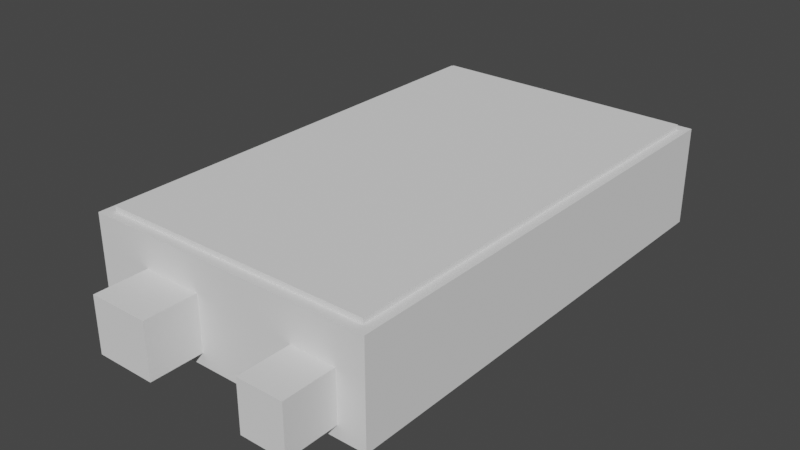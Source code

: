 # Source: 3d.blend  (saved by Blender 2.93.21; exported with 4.5.12 LTS)
import bpy
from mathutils import Matrix  # noqa: F401  (used for matrix-valued properties, if any)

bpy.ops.wm.read_factory_settings(use_empty=True)
scene = bpy.context.scene
scene.name = 'Scene'

# ---- world
world_world = bpy.data.worlds.new('World'); scene.world = world_world
world_world.use_nodes = True; world_world.node_tree.nodes.clear()
_N = world_world.node_tree.nodes; _L = world_world.node_tree.links
n0 = _N.new('ShaderNodeOutputWorld'); n0.name = 'World Output'; n0.location = (300, 300)
n1 = _N.new('ShaderNodeBackground'); n1.name = 'Background'; n1.location = (10, 300)
n1.inputs[0].default_value = (0.05088, 0.05088, 0.05088, 1.0)
_L.new(n1.outputs[0], n0.inputs[0])
n0.is_active_output = True
world_world.color = (0.05088, 0.05088, 0.05088)
world_world.use_sun_shadow = False
world_world.sun_shadow_jitter_overblur = 0.0

# ---- meshes
me_cubo_001 = bpy.data.meshes.new('Cubo.001')
me_cubo_001.from_pydata([(-1.0, -1.0, -1.0), (-1.0, -1.0, 1.0), (-1.0, 1.0, -1.0), (-1.0, 1.0, 1.0), (1.0, -1.0, -1.0), (1.0, -1.0, 1.0), (1.0, 1.0, -1.0), (1.0, 1.0, 1.0)], [], [(0, 1, 3, 2), (2, 3, 7, 6), (6, 7, 5, 4), (4, 5, 1, 0), (2, 6, 4, 0), (7, 3, 1, 5)])
_uv = me_cubo_001.uv_layers.new(name='MapaUV')
_uv.uv.foreach_set('vector', [0.375, 0.0, 0.625, 0.0, 0.625, 0.25, 0.375, 0.25, 0.375, 0.25, 0.625, 0.25, 0.625, 0.5, 0.375, 0.5, 0.375, 0.5, 0.625, 0.5, 0.625, 0.75, 0.375, 0.75, 0.375, 0.75, 0.625, 0.75, 0.625, 1.0, 0.375, 1.0, 0.125, 0.5, 0.375, 0.5, 0.375, 0.75, 0.125, 0.75, 0.625, 0.5, 0.875, 0.5, 0.875, 0.75, 0.625, 0.75])
me_cubo_001.use_remesh_fix_poles = True
me_cubo_001.use_remesh_preserve_attributes = False
me_cubo_001.update()
me_cubo_002 = bpy.data.meshes.new('Cubo.002')
me_cubo_002.from_pydata([(-1.0, -1.0, -1.0), (-1.0, -1.0, 1.0), (-1.0, 1.0, -1.0), (-1.0, 1.0, 1.0), (1.0, -1.0, -1.0), (1.0, -1.0, 1.0), (1.0, 1.0, -1.0), (1.0, 1.0, 1.0)], [], [(0, 1, 3, 2), (2, 3, 7, 6), (6, 7, 5, 4), (4, 5, 1, 0), (2, 6, 4, 0), (7, 3, 1, 5)])
_uv = me_cubo_002.uv_layers.new(name='MapaUV')
_uv.uv.foreach_set('vector', [0.375, 0.0, 0.625, 0.0, 0.625, 0.25, 0.375, 0.25, 0.375, 0.25, 0.625, 0.25, 0.625, 0.5, 0.375, 0.5, 0.375, 0.5, 0.625, 0.5, 0.625, 0.75, 0.375, 0.75, 0.375, 0.75, 0.625, 0.75, 0.625, 1.0, 0.375, 1.0, 0.125, 0.5, 0.375, 0.5, 0.375, 0.75, 0.125, 0.75, 0.625, 0.5, 0.875, 0.5, 0.875, 0.75, 0.625, 0.75])
me_cubo_002.use_remesh_fix_poles = True
me_cubo_002.use_remesh_preserve_attributes = False
me_cubo_002.update()
me_cubo_004 = bpy.data.meshes.new('Cubo.004')
me_cubo_004.from_pydata([(-1.0, -1.0, -1.0), (-1.0, -1.0, 1.0), (-1.0, 1.0, -1.0), (-1.0, 1.0, 1.0), (1.0, -1.0, -1.0), (1.0, -1.0, 1.0), (1.0, 1.0, -1.0), (1.0, 1.0, 1.0)], [], [(0, 1, 3, 2), (2, 3, 7, 6), (6, 7, 5, 4), (4, 5, 1, 0), (2, 6, 4, 0), (7, 3, 1, 5)])
_uv = me_cubo_004.uv_layers.new(name='MapaUV')
_uv.uv.foreach_set('vector', [0.375, 0.0, 0.625, 0.0, 0.625, 0.25, 0.375, 0.25, 0.375, 0.25, 0.625, 0.25, 0.625, 0.5, 0.375, 0.5, 0.375, 0.5, 0.625, 0.5, 0.625, 0.75, 0.375, 0.75, 0.375, 0.75, 0.625, 0.75, 0.625, 1.0, 0.375, 1.0, 0.125, 0.5, 0.375, 0.5, 0.375, 0.75, 0.125, 0.75, 0.625, 0.5, 0.875, 0.5, 0.875, 0.75, 0.625, 0.75])
me_cubo_004.use_remesh_fix_poles = True
me_cubo_004.use_remesh_preserve_attributes = False
me_cubo_004.update()
me_cubo_005 = bpy.data.meshes.new('Cubo.005')
me_cubo_005.from_pydata([(-1.0, -1.0, -1.0), (-1.0, -1.0, 1.0), (-1.0, 1.0, -1.0), (-1.0, 1.0, 1.0), (1.0, -1.0, -1.0), (1.0, -1.0, 1.0), (1.0, 1.0, -1.0), (1.0, 1.0, 1.0)], [], [(0, 1, 3, 2), (2, 3, 7, 6), (6, 7, 5, 4), (4, 5, 1, 0), (2, 6, 4, 0), (7, 3, 1, 5)])
_uv = me_cubo_005.uv_layers.new(name='MapaUV')
_uv.uv.foreach_set('vector', [0.375, 0.0, 0.625, 0.0, 0.625, 0.25, 0.375, 0.25, 0.375, 0.25, 0.625, 0.25, 0.625, 0.5, 0.375, 0.5, 0.375, 0.5, 0.625, 0.5, 0.625, 0.75, 0.375, 0.75, 0.375, 0.75, 0.625, 0.75, 0.625, 1.0, 0.375, 1.0, 0.125, 0.5, 0.375, 0.5, 0.375, 0.75, 0.125, 0.75, 0.625, 0.5, 0.875, 0.5, 0.875, 0.75, 0.625, 0.75])
me_cubo_005.use_remesh_fix_poles = True
me_cubo_005.use_remesh_preserve_attributes = False
me_cubo_005.update()
me_cubo_006 = bpy.data.meshes.new('Cubo.006')
me_cubo_006.from_pydata([(-1.0, -1.0, -1.0), (-1.0, -1.0, 1.0), (-1.0, 1.0, -1.0), (-1.0, 1.0, 1.0), (1.0, -1.0, -1.0), (1.0, -1.0, 1.0), (1.0, 1.0, -1.0), (1.0, 1.0, 1.0)], [], [(0, 1, 3, 2), (2, 3, 7, 6), (6, 7, 5, 4), (4, 5, 1, 0), (2, 6, 4, 0), (7, 3, 1, 5)])
_uv = me_cubo_006.uv_layers.new(name='MapaUV')
_uv.uv.foreach_set('vector', [0.375, 0.0, 0.625, 0.0, 0.625, 0.25, 0.375, 0.25, 0.375, 0.25, 0.625, 0.25, 0.625, 0.5, 0.375, 0.5, 0.375, 0.5, 0.625, 0.5, 0.625, 0.75, 0.375, 0.75, 0.375, 0.75, 0.625, 0.75, 0.625, 1.0, 0.375, 1.0, 0.125, 0.5, 0.375, 0.5, 0.375, 0.75, 0.125, 0.75, 0.625, 0.5, 0.875, 0.5, 0.875, 0.75, 0.625, 0.75])
me_cubo_006.use_remesh_fix_poles = True
me_cubo_006.use_remesh_preserve_attributes = False
me_cubo_006.update()
me_cubo_007 = bpy.data.meshes.new('Cubo.007')
me_cubo_007.from_pydata([(-1.0, -1.0, -1.0), (-1.0, -1.0, 1.0), (-1.0, 1.0, -1.0), (-1.0, 1.0, 1.0), (1.0, -1.0, -1.0), (1.0, -1.0, 1.0), (1.0, 1.0, -1.0), (1.0, 1.0, 1.0)], [], [(0, 1, 3, 2), (2, 3, 7, 6), (6, 7, 5, 4), (4, 5, 1, 0), (2, 6, 4, 0), (7, 3, 1, 5)])
_uv = me_cubo_007.uv_layers.new(name='MapaUV')
_uv.uv.foreach_set('vector', [0.375, 0.0, 0.625, 0.0, 0.625, 0.25, 0.375, 0.25, 0.375, 0.25, 0.625, 0.25, 0.625, 0.5, 0.375, 0.5, 0.375, 0.5, 0.625, 0.5, 0.625, 0.75, 0.375, 0.75, 0.375, 0.75, 0.625, 0.75, 0.625, 1.0, 0.375, 1.0, 0.125, 0.5, 0.375, 0.5, 0.375, 0.75, 0.125, 0.75, 0.625, 0.5, 0.875, 0.5, 0.875, 0.75, 0.625, 0.75])
me_cubo_007.use_remesh_fix_poles = True
me_cubo_007.use_remesh_preserve_attributes = False
me_cubo_007.update()
me_cubo_008 = bpy.data.meshes.new('Cubo.008')
me_cubo_008.from_pydata([(-1.0, -1.0, -1.0), (-1.0, -1.0, 1.0), (-1.0, 1.0, -1.0), (-1.0, 1.0, 1.0), (1.0, -1.0, -1.0), (1.0, -1.0, 1.0), (1.0, 1.0, -1.0), (1.0, 1.0, 1.0)], [], [(0, 1, 3, 2), (2, 3, 7, 6), (6, 7, 5, 4), (4, 5, 1, 0), (2, 6, 4, 0), (7, 3, 1, 5)])
_uv = me_cubo_008.uv_layers.new(name='MapaUV')
_uv.uv.foreach_set('vector', [0.375, 0.0, 0.625, 0.0, 0.625, 0.25, 0.375, 0.25, 0.375, 0.25, 0.625, 0.25, 0.625, 0.5, 0.375, 0.5, 0.375, 0.5, 0.625, 0.5, 0.625, 0.75, 0.375, 0.75, 0.375, 0.75, 0.625, 0.75, 0.625, 1.0, 0.375, 1.0, 0.125, 0.5, 0.375, 0.5, 0.375, 0.75, 0.125, 0.75, 0.625, 0.5, 0.875, 0.5, 0.875, 0.75, 0.625, 0.75])
me_cubo_008.use_remesh_fix_poles = True
me_cubo_008.use_remesh_preserve_attributes = False
me_cubo_008.update()

# ---- objects
ob_parte_inferior = bpy.data.objects.new('Parte inferior', me_cubo_001)
ob_vaciado = bpy.data.objects.new('vaciado', me_cubo_002)
ob_salida_jack_power = bpy.data.objects.new('Salida jack power', me_cubo_004)
ob_separador_3_5mm = bpy.data.objects.new('Separador 3.5mm', me_cubo_005)
ob_separador_1_5mm = bpy.data.objects.new('Separador 1.5mm', me_cubo_006)
ob_salida_jack_usb = bpy.data.objects.new('Salida jack usb', me_cubo_007)
ob_separador_9_5mm = bpy.data.objects.new('Separador 9.5mm', me_cubo_008)

# ---- transforms, parenting, visibility, modifiers, constraints
ob_parte_inferior.location = (0.0, 0.0, 0.0)
ob_parte_inferior.scale = (58.0, 95.0, 20.0)
_m = ob_parte_inferior.modifiers.new('Booleana', 'BOOLEAN')
_m.object = ob_salida_jack_power
_m = ob_parte_inferior.modifiers.new('Booleana.001', 'BOOLEAN')
_m.object = ob_salida_jack_usb
_m = ob_parte_inferior.modifiers.new('Booleana.002', 'BOOLEAN')
_m.object = ob_vaciado
ob_vaciado.location = (0.0, 0.0, 2.0)
ob_vaciado.scale = (54.0, 91.0, 20.0)
ob_salida_jack_power.location = (37.98, -86.0, -4.982)
ob_salida_jack_power.scale = (9.0, 30.0, 10.0)
ob_separador_3_5mm.location = (50.5, -89.89, -10.61)
ob_separador_3_5mm.scale = (3.5, 1.0, 1.0)
ob_separador_1_5mm.location = (1.283, -89.89, -16.49)
ob_separador_1_5mm.scale = (50.0, 1.0, 1.5)
ob_salida_jack_usb.location = (-23.01, -86.0, -3.991)
ob_salida_jack_usb.scale = (12.0, 30.0, 11.0)
ob_separador_9_5mm.location = (-44.5, -89.89, -11.14)
ob_separador_9_5mm.scale = (9.5, 1.0, 1.0)

# ---- collection membership
scene.collection.objects.link(ob_parte_inferior)
scene.collection.objects.link(ob_vaciado)
scene.collection.objects.link(ob_salida_jack_power)
scene.collection.objects.link(ob_separador_3_5mm)
scene.collection.objects.link(ob_separador_1_5mm)
scene.collection.objects.link(ob_salida_jack_usb)
scene.collection.objects.link(ob_separador_9_5mm)

# ---- scene / render settings (as saved in the file)
scene.frame_start = 1; scene.frame_end = 250; scene.frame_set(1)
scene.render.engine = 'BLENDER_EEVEE_NEXT'
scene.cycles.use_denoising = False
scene.cycles.samples = 128
scene.cycles.sampling_pattern = 'TABULATED_SOBOL'
scene.cycles.use_adaptive_sampling = False
scene.cycles.use_light_tree = False
scene.view_settings.view_transform = 'Filmic'
bpy.context.view_layer.update()

# ---- added for rendering (the .blend has no active camera and no usable light): camera, sun
cam_auto = bpy.data.cameras.new('AutoCamera')
cam_auto.lens = 50.0
cam_auto.sensor_width = 36.0
cam_auto.clip_end = 3968.75
ob_auto_camera = bpy.data.objects.new('AutoCamera', cam_auto)
scene.collection.objects.link(ob_auto_camera)
ob_auto_camera.location = (226.14, -281.867, 181.912)
ob_auto_camera.rotation_euler = (1.09748, -7.21219e-08, 0.694738)
scene.camera = ob_auto_camera
light_auto_sun = bpy.data.lights.new('AutoSun', 'SUN')
light_auto_sun.energy = 3.0
light_auto_sun.angle = 0.0523599
ob_auto_sun = bpy.data.objects.new('AutoSun', light_auto_sun)
scene.collection.objects.link(ob_auto_sun)
ob_auto_sun.rotation_euler = (0.872665, 0.174533, 0.523599)
bpy.context.view_layer.update()
